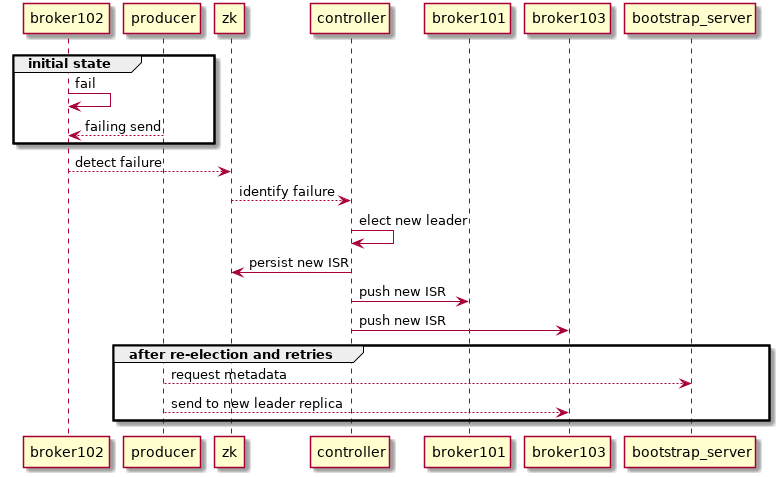

The diagram above was rendered by PlantUML. Its source (embedded in the PNG):
@startuml kafka_leader_election

note left: broker102 host leader replica

group initial state
broker102 -> broker102: fail
producer --> broker102: failing send
end

broker102 --> zk: detect failure

zk --> controller: identify failure

controller -> controller: elect new leader
controller -> zk: persist new ISR
controller -> broker101: push new ISR
controller -> broker103: push new ISR

group after re-election and retries
producer --> bootstrap_server: request metadata
producer --> broker103: send to new leader replica
end


@enduml